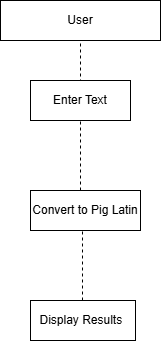

The diagram above was exported from draw.io. Its source (the exported page's mxGraphModel, read from the mxfile embedded in the PNG):
<mxGraphModel dx="872" dy="465" grid="1" gridSize="10" guides="1" tooltips="1" connect="1" arrows="1" fold="1" page="1" pageScale="1" pageWidth="850" pageHeight="1100" math="0" shadow="0">
  <root>
    <mxCell id="0" />
    <mxCell id="1" parent="0" />
    <mxCell id="YsB-NNgAvBxqdTLbcE1x-1" parent="1" style="rounded=0;whiteSpace=wrap;html=1;" value="User" vertex="1">
      <mxGeometry height="40" width="160" x="280" y="70" as="geometry" />
    </mxCell>
    <mxCell id="YsB-NNgAvBxqdTLbcE1x-3" edge="1" parent="1" style="endArrow=none;dashed=1;html=1;rounded=0;" value="">
      <mxGeometry height="50" relative="1" width="50" as="geometry">
        <mxPoint x="360" y="170" as="sourcePoint" />
        <mxPoint x="360" y="110" as="targetPoint" />
      </mxGeometry>
    </mxCell>
    <mxCell id="YsB-NNgAvBxqdTLbcE1x-12" parent="1" style="rounded=0;whiteSpace=wrap;html=1;" value="Enter Text" vertex="1">
      <mxGeometry height="40" width="100" x="310" y="150" as="geometry" />
    </mxCell>
    <mxCell id="YsB-NNgAvBxqdTLbcE1x-20" edge="1" parent="1" style="endArrow=none;dashed=1;html=1;rounded=0;" value="">
      <mxGeometry height="50" relative="1" width="50" as="geometry">
        <mxPoint x="360" y="260" as="sourcePoint" />
        <mxPoint x="360" y="190" as="targetPoint" />
      </mxGeometry>
    </mxCell>
    <mxCell id="YsB-NNgAvBxqdTLbcE1x-21" parent="1" style="rounded=0;whiteSpace=wrap;html=1;" value="Convert to Pig Latin" vertex="1">
      <mxGeometry height="40" width="110" x="310" y="260" as="geometry" />
    </mxCell>
    <mxCell id="YsB-NNgAvBxqdTLbcE1x-22" edge="1" parent="1" style="endArrow=none;dashed=1;html=1;rounded=0;" value="">
      <mxGeometry height="50" relative="1" width="50" as="geometry">
        <mxPoint x="362" y="370" as="sourcePoint" />
        <mxPoint x="362" y="300" as="targetPoint" />
      </mxGeometry>
    </mxCell>
    <mxCell id="YsB-NNgAvBxqdTLbcE1x-24" parent="1" style="rounded=0;whiteSpace=wrap;html=1;" value="Display Results&amp;nbsp;" vertex="1">
      <mxGeometry height="40" width="105" x="310" y="370" as="geometry" />
    </mxCell>
  </root>
</mxGraphModel>